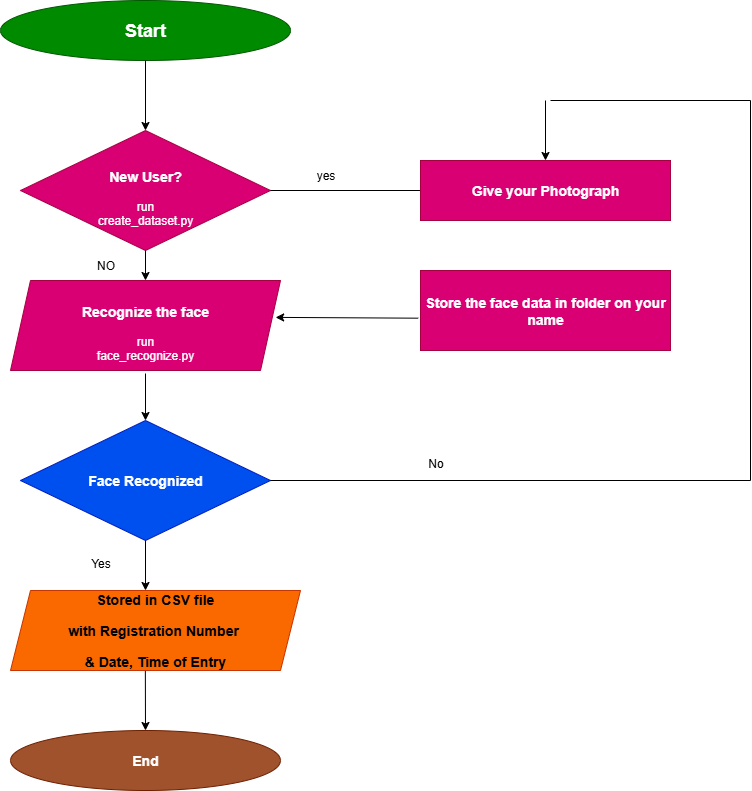

The diagram above was exported from draw.io. Its source (the exported page's mxGraphModel, read from the mxfile embedded in the PNG):
<mxGraphModel dx="1737" dy="937" grid="1" gridSize="10" guides="1" tooltips="1" connect="1" arrows="1" fold="1" page="1" pageScale="1" pageWidth="850" pageHeight="1100" math="0" shadow="0">
  <root>
    <mxCell id="0" />
    <mxCell id="1" parent="0" />
    <mxCell id="OTjsoHvZSZ7_WJRuLFr6-1" value="&lt;h2&gt;Start&lt;/h2&gt;" style="ellipse;whiteSpace=wrap;html=1;fillColor=#008a00;strokeColor=#005700;fontColor=#ffffff;" parent="1" vertex="1">
      <mxGeometry x="60" y="50" width="290" height="60" as="geometry" />
    </mxCell>
    <mxCell id="OTjsoHvZSZ7_WJRuLFr6-3" value="" style="endArrow=classic;html=1;rounded=0;exitX=0.5;exitY=1;exitDx=0;exitDy=0;" parent="1" source="OTjsoHvZSZ7_WJRuLFr6-1" edge="1">
      <mxGeometry width="50" height="50" relative="1" as="geometry">
        <mxPoint x="200" y="120" as="sourcePoint" />
        <mxPoint x="205" y="180" as="targetPoint" />
      </mxGeometry>
    </mxCell>
    <mxCell id="OTjsoHvZSZ7_WJRuLFr6-4" value="&lt;h3&gt;New User?&lt;/h3&gt;&lt;div&gt;run&lt;/div&gt;&lt;div&gt;create_dataset.py&lt;/div&gt;" style="rhombus;whiteSpace=wrap;html=1;fillColor=light-dark(#D80073,#FF0000);strokeColor=#A50040;fontColor=#ffffff;" parent="1" vertex="1">
      <mxGeometry x="80" y="180" width="250" height="120" as="geometry" />
    </mxCell>
    <mxCell id="OTjsoHvZSZ7_WJRuLFr6-5" value="" style="endArrow=none;html=1;rounded=0;exitX=1;exitY=0.5;exitDx=0;exitDy=0;" parent="1" source="OTjsoHvZSZ7_WJRuLFr6-4" edge="1">
      <mxGeometry width="50" height="50" relative="1" as="geometry">
        <mxPoint x="400" y="350" as="sourcePoint" />
        <mxPoint x="480" y="240" as="targetPoint" />
      </mxGeometry>
    </mxCell>
    <mxCell id="OTjsoHvZSZ7_WJRuLFr6-6" value="&lt;h3&gt;Give your Photograph&lt;/h3&gt;" style="rounded=0;whiteSpace=wrap;html=1;fillColor=light-dark(#D80073,#FFE599);strokeColor=#A50040;fontColor=#ffffff;" parent="1" vertex="1">
      <mxGeometry x="480" y="210" width="250" height="60" as="geometry" />
    </mxCell>
    <mxCell id="OTjsoHvZSZ7_WJRuLFr6-7" value="" style="endArrow=classic;html=1;rounded=0;entryX=0.5;entryY=0;entryDx=0;entryDy=0;" parent="1" target="OTjsoHvZSZ7_WJRuLFr6-6" edge="1">
      <mxGeometry width="50" height="50" relative="1" as="geometry">
        <mxPoint x="605" y="150" as="sourcePoint" />
        <mxPoint x="450" y="300" as="targetPoint" />
      </mxGeometry>
    </mxCell>
    <mxCell id="OTjsoHvZSZ7_WJRuLFr6-8" value="" style="endArrow=none;html=1;rounded=0;" parent="1" edge="1">
      <mxGeometry width="50" height="50" relative="1" as="geometry">
        <mxPoint x="810" y="150" as="sourcePoint" />
        <mxPoint x="610" y="150" as="targetPoint" />
      </mxGeometry>
    </mxCell>
    <mxCell id="OTjsoHvZSZ7_WJRuLFr6-9" value="" style="endArrow=none;html=1;rounded=0;" parent="1" edge="1">
      <mxGeometry width="50" height="50" relative="1" as="geometry">
        <mxPoint x="810" y="530" as="sourcePoint" />
        <mxPoint x="810" y="150" as="targetPoint" />
      </mxGeometry>
    </mxCell>
    <mxCell id="OTjsoHvZSZ7_WJRuLFr6-10" value="&lt;h3&gt;Store the face data in folder on your name&lt;/h3&gt;" style="rounded=0;whiteSpace=wrap;html=1;fillColor=light-dark(#D80073,#CC99FF);fontColor=#ffffff;strokeColor=#A50040;" parent="1" vertex="1">
      <mxGeometry x="480" y="320" width="250" height="80" as="geometry" />
    </mxCell>
    <mxCell id="OTjsoHvZSZ7_WJRuLFr6-11" value="&lt;h3&gt;Recognize the face&lt;/h3&gt;&lt;div&gt;run&lt;/div&gt;&lt;div&gt;face_recognize.py&lt;/div&gt;" style="shape=parallelogram;perimeter=parallelogramPerimeter;whiteSpace=wrap;html=1;fixedSize=1;fillColor=#d80073;strokeColor=#A50040;fontColor=#ffffff;" parent="1" vertex="1">
      <mxGeometry x="70" y="330" width="270" height="90" as="geometry" />
    </mxCell>
    <mxCell id="OTjsoHvZSZ7_WJRuLFr6-12" value="" style="endArrow=classic;html=1;rounded=0;exitX=0.5;exitY=1;exitDx=0;exitDy=0;" parent="1" source="OTjsoHvZSZ7_WJRuLFr6-4" edge="1">
      <mxGeometry width="50" height="50" relative="1" as="geometry">
        <mxPoint x="380" y="330" as="sourcePoint" />
        <mxPoint x="205" y="330" as="targetPoint" />
      </mxGeometry>
    </mxCell>
    <mxCell id="ZgOSh0iVbUGUK-sYEz7W-1" value="" style="endArrow=classic;html=1;rounded=0;" edge="1" parent="1">
      <mxGeometry width="50" height="50" relative="1" as="geometry">
        <mxPoint x="205" y="423" as="sourcePoint" />
        <mxPoint x="205" y="470" as="targetPoint" />
      </mxGeometry>
    </mxCell>
    <mxCell id="ZgOSh0iVbUGUK-sYEz7W-2" value="&lt;h3&gt;Face Recognized&lt;/h3&gt;" style="rhombus;whiteSpace=wrap;html=1;fillColor=#0050ef;fontColor=#ffffff;strokeColor=#001DBC;" vertex="1" parent="1">
      <mxGeometry x="80" y="470" width="250" height="120" as="geometry" />
    </mxCell>
    <mxCell id="ZgOSh0iVbUGUK-sYEz7W-3" value="" style="endArrow=classic;html=1;rounded=0;exitX=0.5;exitY=1;exitDx=0;exitDy=0;" edge="1" parent="1" source="ZgOSh0iVbUGUK-sYEz7W-2">
      <mxGeometry width="50" height="50" relative="1" as="geometry">
        <mxPoint x="160" y="700" as="sourcePoint" />
        <mxPoint x="205" y="640" as="targetPoint" />
      </mxGeometry>
    </mxCell>
    <mxCell id="ZgOSh0iVbUGUK-sYEz7W-8" value="&lt;h3&gt;&lt;font style=&quot;color: light-dark(rgb(0, 0, 0), rgb(0, 0, 0));&quot;&gt;Stored in CSV file&lt;/font&gt;&lt;/h3&gt;&lt;h3&gt;&lt;font style=&quot;color: light-dark(rgb(0, 0, 0), rgb(0, 0, 0));&quot;&gt;with Registration Number&amp;nbsp;&lt;/font&gt;&lt;/h3&gt;&lt;h3&gt;&lt;font style=&quot;color: light-dark(rgb(0, 0, 0), rgb(0, 0, 0));&quot;&gt;&amp;amp; Date, Time of Entry&lt;/font&gt;&lt;/h3&gt;" style="shape=parallelogram;perimeter=parallelogramPerimeter;whiteSpace=wrap;html=1;fixedSize=1;fillColor=#fa6800;fontColor=#000000;strokeColor=#C73500;" vertex="1" parent="1">
      <mxGeometry x="70" y="640" width="290" height="80" as="geometry" />
    </mxCell>
    <mxCell id="ZgOSh0iVbUGUK-sYEz7W-10" value="" style="endArrow=classic;html=1;rounded=0;exitX=0.465;exitY=1.005;exitDx=0;exitDy=0;exitPerimeter=0;" edge="1" parent="1" source="ZgOSh0iVbUGUK-sYEz7W-8">
      <mxGeometry width="50" height="50" relative="1" as="geometry">
        <mxPoint x="410" y="610" as="sourcePoint" />
        <mxPoint x="205" y="780" as="targetPoint" />
      </mxGeometry>
    </mxCell>
    <mxCell id="ZgOSh0iVbUGUK-sYEz7W-11" value="&lt;h3&gt;End&lt;/h3&gt;" style="ellipse;whiteSpace=wrap;html=1;fillColor=#a0522d;fontColor=#ffffff;strokeColor=#6D1F00;" vertex="1" parent="1">
      <mxGeometry x="70" y="780" width="270" height="60" as="geometry" />
    </mxCell>
    <mxCell id="ZgOSh0iVbUGUK-sYEz7W-12" value="" style="endArrow=none;html=1;rounded=0;exitX=1;exitY=0.5;exitDx=0;exitDy=0;" edge="1" parent="1" source="ZgOSh0iVbUGUK-sYEz7W-2">
      <mxGeometry width="50" height="50" relative="1" as="geometry">
        <mxPoint x="410" y="520" as="sourcePoint" />
        <mxPoint x="810" y="530" as="targetPoint" />
      </mxGeometry>
    </mxCell>
    <mxCell id="ZgOSh0iVbUGUK-sYEz7W-13" value="" style="endArrow=classic;html=1;rounded=0;exitX=-0.009;exitY=0.596;exitDx=0;exitDy=0;exitPerimeter=0;entryX=0.982;entryY=0.41;entryDx=0;entryDy=0;entryPerimeter=0;" edge="1" parent="1" source="OTjsoHvZSZ7_WJRuLFr6-10" target="OTjsoHvZSZ7_WJRuLFr6-11">
      <mxGeometry width="50" height="50" relative="1" as="geometry">
        <mxPoint x="410" y="520" as="sourcePoint" />
        <mxPoint x="460" y="470" as="targetPoint" />
      </mxGeometry>
    </mxCell>
    <mxCell id="ZgOSh0iVbUGUK-sYEz7W-14" value="yes" style="text;html=1;align=center;verticalAlign=middle;resizable=0;points=[];autosize=1;strokeColor=none;fillColor=none;" vertex="1" parent="1">
      <mxGeometry x="365" y="210" width="40" height="30" as="geometry" />
    </mxCell>
    <mxCell id="ZgOSh0iVbUGUK-sYEz7W-15" value="No" style="text;html=1;align=center;verticalAlign=middle;resizable=0;points=[];autosize=1;strokeColor=none;fillColor=none;" vertex="1" parent="1">
      <mxGeometry x="475" y="498" width="40" height="30" as="geometry" />
    </mxCell>
    <mxCell id="ZgOSh0iVbUGUK-sYEz7W-16" value="NO" style="text;html=1;align=center;verticalAlign=middle;resizable=0;points=[];autosize=1;strokeColor=none;fillColor=none;" vertex="1" parent="1">
      <mxGeometry x="145" y="300" width="40" height="30" as="geometry" />
    </mxCell>
    <mxCell id="ZgOSh0iVbUGUK-sYEz7W-17" value="Yes" style="text;html=1;align=center;verticalAlign=middle;resizable=0;points=[];autosize=1;strokeColor=none;fillColor=none;" vertex="1" parent="1">
      <mxGeometry x="140" y="598" width="40" height="30" as="geometry" />
    </mxCell>
  </root>
</mxGraphModel>